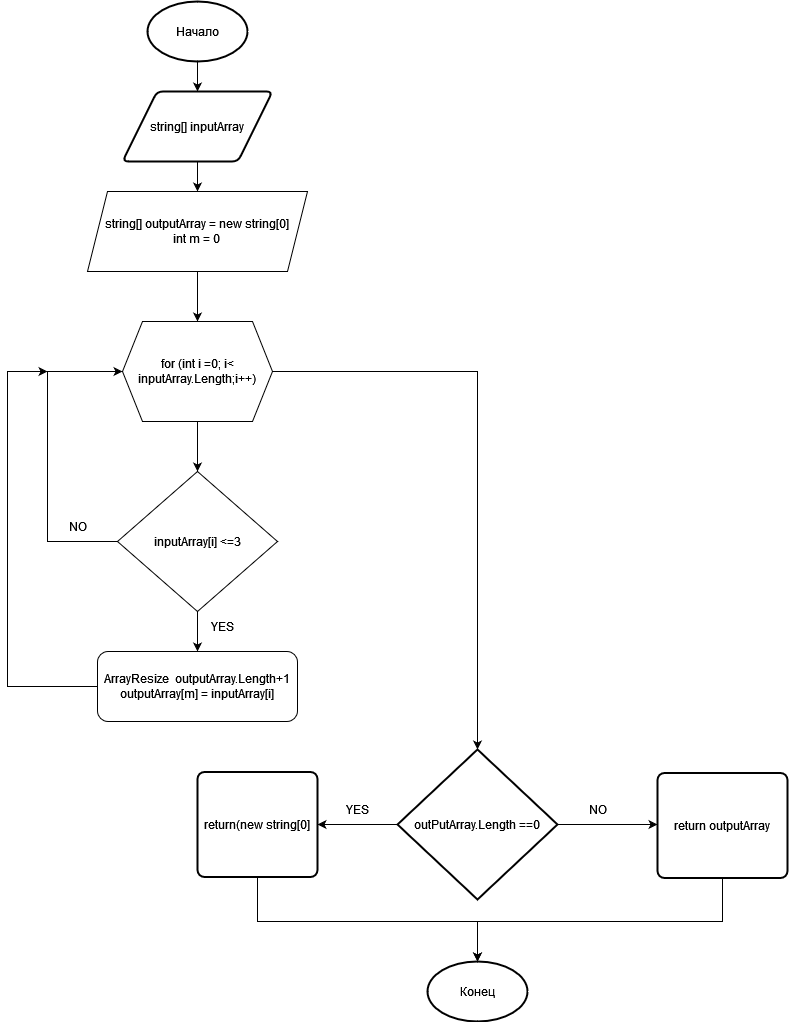

The diagram above was exported from draw.io. Its source (the exported page's mxGraphModel, read from the mxfile embedded in the PNG):
<mxGraphModel dx="1038" dy="564" grid="1" gridSize="10" guides="1" tooltips="1" connect="1" arrows="1" fold="1" page="1" pageScale="1" pageWidth="827" pageHeight="1169" math="0" shadow="0">
  <root>
    <mxCell id="0" />
    <mxCell id="1" parent="0" />
    <mxCell id="-CFzDyByIoHFlCIA2dKU-25" value="" style="edgeStyle=orthogonalEdgeStyle;rounded=0;orthogonalLoop=1;jettySize=auto;html=1;" edge="1" parent="1" source="DVMKixvWsgF5FQkxNUhH-1" target="-CFzDyByIoHFlCIA2dKU-24">
      <mxGeometry relative="1" as="geometry" />
    </mxCell>
    <mxCell id="DVMKixvWsgF5FQkxNUhH-1" value="&lt;div&gt;Начало&lt;/div&gt;" style="strokeWidth=2;html=1;shape=mxgraph.flowchart.start_1;whiteSpace=wrap;" parent="1" vertex="1">
      <mxGeometry x="170" y="20" width="100" height="60" as="geometry" />
    </mxCell>
    <mxCell id="DVMKixvWsgF5FQkxNUhH-35" value="Конец" style="strokeWidth=2;html=1;shape=mxgraph.flowchart.start_1;whiteSpace=wrap;" parent="1" vertex="1">
      <mxGeometry x="450" y="980" width="100" height="60" as="geometry" />
    </mxCell>
    <mxCell id="OyokKvgEXFl2eTiZOIcm-4" value="" style="edgeStyle=orthogonalEdgeStyle;rounded=0;orthogonalLoop=1;jettySize=auto;html=1;" parent="1" target="OyokKvgEXFl2eTiZOIcm-3" edge="1">
      <mxGeometry relative="1" as="geometry">
        <mxPoint x="220" y="160" as="sourcePoint" />
      </mxGeometry>
    </mxCell>
    <mxCell id="-CFzDyByIoHFlCIA2dKU-2" value="" style="edgeStyle=orthogonalEdgeStyle;rounded=0;orthogonalLoop=1;jettySize=auto;html=1;" edge="1" parent="1" source="OyokKvgEXFl2eTiZOIcm-3" target="-CFzDyByIoHFlCIA2dKU-1">
      <mxGeometry relative="1" as="geometry" />
    </mxCell>
    <mxCell id="OyokKvgEXFl2eTiZOIcm-3" value="&lt;div&gt;string[] outputArray = new string[0]&lt;br&gt;&lt;/div&gt;&lt;div&gt;int m = 0&lt;br&gt;&lt;/div&gt;" style="shape=parallelogram;perimeter=parallelogramPerimeter;whiteSpace=wrap;html=1;fixedSize=1;" parent="1" vertex="1">
      <mxGeometry x="110" y="210" width="220" height="80" as="geometry" />
    </mxCell>
    <mxCell id="-CFzDyByIoHFlCIA2dKU-4" value="" style="edgeStyle=orthogonalEdgeStyle;rounded=0;orthogonalLoop=1;jettySize=auto;html=1;" edge="1" parent="1" source="-CFzDyByIoHFlCIA2dKU-1" target="-CFzDyByIoHFlCIA2dKU-3">
      <mxGeometry relative="1" as="geometry" />
    </mxCell>
    <mxCell id="-CFzDyByIoHFlCIA2dKU-29" style="edgeStyle=orthogonalEdgeStyle;rounded=0;orthogonalLoop=1;jettySize=auto;html=1;entryX=0.5;entryY=0;entryDx=0;entryDy=0;entryPerimeter=0;" edge="1" parent="1" source="-CFzDyByIoHFlCIA2dKU-1" target="-CFzDyByIoHFlCIA2dKU-13">
      <mxGeometry relative="1" as="geometry">
        <mxPoint x="500" y="390" as="targetPoint" />
      </mxGeometry>
    </mxCell>
    <mxCell id="-CFzDyByIoHFlCIA2dKU-1" value="for (int i =0; i&amp;lt; inputArray.Length;i++)" style="shape=hexagon;perimeter=hexagonPerimeter2;whiteSpace=wrap;html=1;fixedSize=1;" vertex="1" parent="1">
      <mxGeometry x="145" y="340" width="150" height="100" as="geometry" />
    </mxCell>
    <mxCell id="-CFzDyByIoHFlCIA2dKU-6" style="edgeStyle=orthogonalEdgeStyle;rounded=0;orthogonalLoop=1;jettySize=auto;html=1;entryX=0.5;entryY=0;entryDx=0;entryDy=0;" edge="1" parent="1" source="-CFzDyByIoHFlCIA2dKU-3" target="-CFzDyByIoHFlCIA2dKU-12">
      <mxGeometry relative="1" as="geometry">
        <mxPoint x="400" y="560" as="targetPoint" />
      </mxGeometry>
    </mxCell>
    <mxCell id="-CFzDyByIoHFlCIA2dKU-10" style="edgeStyle=orthogonalEdgeStyle;rounded=0;orthogonalLoop=1;jettySize=auto;html=1;entryX=0;entryY=0.5;entryDx=0;entryDy=0;" edge="1" parent="1" source="-CFzDyByIoHFlCIA2dKU-3" target="-CFzDyByIoHFlCIA2dKU-1">
      <mxGeometry relative="1" as="geometry">
        <mxPoint x="140" y="390" as="targetPoint" />
        <Array as="points">
          <mxPoint x="70" y="560" />
          <mxPoint x="70" y="390" />
        </Array>
      </mxGeometry>
    </mxCell>
    <mxCell id="-CFzDyByIoHFlCIA2dKU-3" value="inputArray[i] &amp;lt;=3" style="rhombus;whiteSpace=wrap;html=1;" vertex="1" parent="1">
      <mxGeometry x="140" y="490" width="160" height="140" as="geometry" />
    </mxCell>
    <mxCell id="-CFzDyByIoHFlCIA2dKU-7" value="YES" style="text;html=1;align=center;verticalAlign=middle;resizable=0;points=[];autosize=1;strokeColor=none;fillColor=none;" vertex="1" parent="1">
      <mxGeometry x="220" y="630" width="50" height="30" as="geometry" />
    </mxCell>
    <mxCell id="-CFzDyByIoHFlCIA2dKU-11" value="NO" style="text;html=1;align=center;verticalAlign=middle;resizable=0;points=[];autosize=1;strokeColor=none;fillColor=none;" vertex="1" parent="1">
      <mxGeometry x="80" y="530" width="40" height="30" as="geometry" />
    </mxCell>
    <mxCell id="-CFzDyByIoHFlCIA2dKU-26" style="edgeStyle=orthogonalEdgeStyle;rounded=0;orthogonalLoop=1;jettySize=auto;html=1;" edge="1" parent="1" source="-CFzDyByIoHFlCIA2dKU-12">
      <mxGeometry relative="1" as="geometry">
        <mxPoint x="70" y="390" as="targetPoint" />
        <Array as="points">
          <mxPoint x="30" y="705" />
          <mxPoint x="30" y="390" />
        </Array>
      </mxGeometry>
    </mxCell>
    <mxCell id="-CFzDyByIoHFlCIA2dKU-12" value="&lt;div&gt;ArrayResize&amp;nbsp; outputArray.Length+1&lt;/div&gt;&lt;div&gt;outputArray[m] = inputArray[i]&lt;br&gt;&lt;/div&gt;" style="rounded=1;whiteSpace=wrap;html=1;" vertex="1" parent="1">
      <mxGeometry x="120" y="670" width="200" height="70" as="geometry" />
    </mxCell>
    <mxCell id="-CFzDyByIoHFlCIA2dKU-18" style="edgeStyle=orthogonalEdgeStyle;rounded=0;orthogonalLoop=1;jettySize=auto;html=1;" edge="1" parent="1" source="-CFzDyByIoHFlCIA2dKU-13" target="-CFzDyByIoHFlCIA2dKU-16">
      <mxGeometry relative="1" as="geometry" />
    </mxCell>
    <mxCell id="-CFzDyByIoHFlCIA2dKU-19" value="" style="edgeStyle=orthogonalEdgeStyle;rounded=0;orthogonalLoop=1;jettySize=auto;html=1;" edge="1" parent="1" source="-CFzDyByIoHFlCIA2dKU-13">
      <mxGeometry relative="1" as="geometry">
        <mxPoint x="680" y="843" as="targetPoint" />
      </mxGeometry>
    </mxCell>
    <mxCell id="-CFzDyByIoHFlCIA2dKU-13" value="outPutArray.Length ==0" style="strokeWidth=2;html=1;shape=mxgraph.flowchart.decision;whiteSpace=wrap;" vertex="1" parent="1">
      <mxGeometry x="420" y="768" width="160" height="150" as="geometry" />
    </mxCell>
    <mxCell id="-CFzDyByIoHFlCIA2dKU-30" style="edgeStyle=orthogonalEdgeStyle;rounded=0;orthogonalLoop=1;jettySize=auto;html=1;entryX=0.5;entryY=0;entryDx=0;entryDy=0;entryPerimeter=0;" edge="1" parent="1" source="-CFzDyByIoHFlCIA2dKU-16" target="DVMKixvWsgF5FQkxNUhH-35">
      <mxGeometry relative="1" as="geometry">
        <Array as="points">
          <mxPoint x="280" y="940" />
          <mxPoint x="500" y="940" />
        </Array>
      </mxGeometry>
    </mxCell>
    <mxCell id="-CFzDyByIoHFlCIA2dKU-16" value="return(new string[0]" style="rounded=1;whiteSpace=wrap;html=1;absoluteArcSize=1;arcSize=14;strokeWidth=2;" vertex="1" parent="1">
      <mxGeometry x="220" y="790.5" width="120" height="105" as="geometry" />
    </mxCell>
    <mxCell id="-CFzDyByIoHFlCIA2dKU-27" style="edgeStyle=orthogonalEdgeStyle;rounded=0;orthogonalLoop=1;jettySize=auto;html=1;" edge="1" parent="1" source="-CFzDyByIoHFlCIA2dKU-17" target="DVMKixvWsgF5FQkxNUhH-35">
      <mxGeometry relative="1" as="geometry">
        <Array as="points">
          <mxPoint x="745" y="940" />
          <mxPoint x="500" y="940" />
        </Array>
      </mxGeometry>
    </mxCell>
    <mxCell id="-CFzDyByIoHFlCIA2dKU-17" value="return outputArray" style="rounded=1;whiteSpace=wrap;html=1;absoluteArcSize=1;arcSize=14;strokeWidth=2;" vertex="1" parent="1">
      <mxGeometry x="680" y="791.5" width="130" height="105" as="geometry" />
    </mxCell>
    <mxCell id="-CFzDyByIoHFlCIA2dKU-20" value="YES" style="text;html=1;align=center;verticalAlign=middle;resizable=0;points=[];autosize=1;strokeColor=none;fillColor=none;" vertex="1" parent="1">
      <mxGeometry x="355" y="813" width="50" height="30" as="geometry" />
    </mxCell>
    <mxCell id="-CFzDyByIoHFlCIA2dKU-21" value="NO" style="text;html=1;align=center;verticalAlign=middle;resizable=0;points=[];autosize=1;strokeColor=none;fillColor=none;" vertex="1" parent="1">
      <mxGeometry x="600" y="813" width="40" height="30" as="geometry" />
    </mxCell>
    <mxCell id="-CFzDyByIoHFlCIA2dKU-24" value="&lt;br&gt;&lt;div&gt;string[] inputArray&lt;br&gt;&lt;/div&gt;&lt;br&gt;" style="shape=parallelogram;html=1;strokeWidth=2;perimeter=parallelogramPerimeter;whiteSpace=wrap;rounded=1;arcSize=12;size=0.23;" vertex="1" parent="1">
      <mxGeometry x="145" y="110" width="150" height="70" as="geometry" />
    </mxCell>
  </root>
</mxGraphModel>